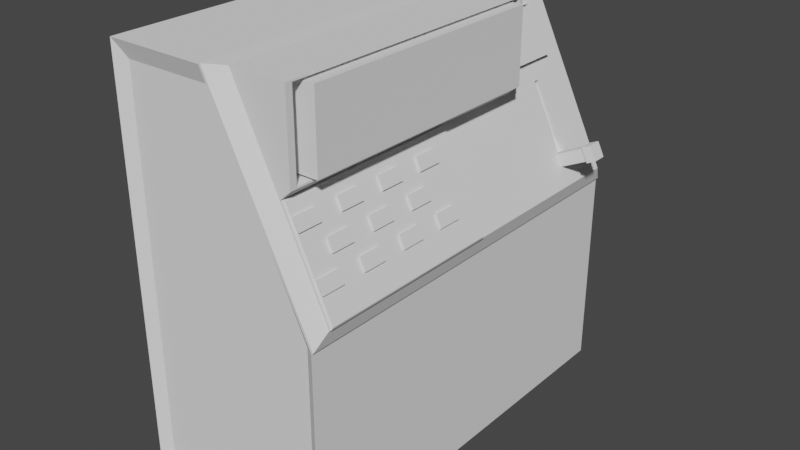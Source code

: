 # Source: Terminal.blend  (saved by Blender 2.90.8; exported with 4.5.12 LTS)
import bpy
from mathutils import Matrix  # noqa: F401  (used for matrix-valued properties, if any)

bpy.ops.wm.read_factory_settings(use_empty=True)
scene = bpy.context.scene
scene.name = 'Scene'

# ---- collections
col_collection = bpy.data.collections.new('Collection'); scene.collection.children.link(col_collection)

# ---- world
world_world = bpy.data.worlds.new('World'); scene.world = world_world
world_world.use_nodes = True; world_world.node_tree.nodes.clear()
_N = world_world.node_tree.nodes; _L = world_world.node_tree.links
n0 = _N.new('ShaderNodeOutputWorld'); n0.name = 'World Output'; n0.location = (300, 300)
n1 = _N.new('ShaderNodeBackground'); n1.name = 'Background'; n1.location = (10, 300)
n1.inputs[0].default_value = (0.05088, 0.05088, 0.05088, 1.0)
_L.new(n1.outputs[0], n0.inputs[0])
n0.is_active_output = True
world_world.color = (0.05088, 0.05088, 0.05088)
world_world.use_sun_shadow = False
world_world.sun_shadow_jitter_overblur = 0.0

# ---- meshes
me_cube_001 = bpy.data.meshes.new('Cube.001')
me_cube_001.from_pydata([(-0.497, -1.0, 0.0), (-0.497, -1.0, 2.0), (-0.497, 1.0, 0.0), (-0.497, 1.0, 2.0), (0.497, -1.0, 0.0), (0.497, -1.0, 1.0), (0.497, 1.0, 0.0), (0.497, 1.0, 1.0), (0.0, 1.0, 0.0), (0.0, 1.0, 2.0), (0.0, -1.0, 0.0), (0.0, -1.0, 2.0), (0.01005, 1.0, 2.005), (0.09062, 0.9399, 2.0), (0.5341, 0.9399, 1.086), (0.5071, 1.0, 1.005), (0.5341, -0.9399, 1.086), (0.5071, -1.0, 1.005), (0.09062, -0.9399, 2.0), (0.01005, -1.0, 2.005), (0.09062, 0.9399, 1.978), (0.5341, 0.9399, 1.086), (0.5341, -0.9399, 1.086), (0.09062, -0.9399, 1.978), (0.2015, 0.9399, 1.771), (0.3124, 0.9399, 1.543), (0.4233, 0.9399, 1.314), (0.5341, 0.4699, 1.086), (0.5341, -2.98e-08, 1.086), (0.5341, -0.4699, 1.086), (0.4233, -0.9399, 1.314), (0.3124, -0.9399, 1.543), (0.2015, -0.9399, 1.771), (0.09062, -0.4699, 2.0), (0.09062, 2.98e-08, 2.0), (0.09062, 0.4699, 2.0), (0.2015, 0.4699, 1.771), (0.3124, 0.4699, 1.543), (0.4233, 0.4699, 1.314), (0.3124, 0.0, 1.543), (0.4233, -1.49e-08, 1.314), (0.3124, -0.4699, 1.543), (0.4652, 0.7336, 1.228), (0.4922, 0.7336, 1.172), (0.4922, 0.6763, 1.172), (0.4652, 0.6763, 1.228), (0.5958, 0.7336, 1.291), (0.6227, 0.7336, 1.235), (0.6227, 0.6763, 1.235), (0.5958, 0.6763, 1.291), (0.5926, 0.7404, 1.298), (0.6259, 0.7404, 1.229), (0.6259, 0.6695, 1.229), (0.5926, 0.6695, 1.298), (0.6354, 0.7404, 1.318), (0.6687, 0.7404, 1.25), (0.6687, 0.6695, 1.25), (0.6354, 0.6695, 1.318), (0.09062, 0.6266, 2.0), (0.09062, 0.7832, 2.0), (0.1276, 0.9399, 1.924), (0.1645, 0.9399, 1.848), (0.2385, 0.9399, 1.695), (0.2754, 0.9399, 1.619), (0.3493, 0.9399, 1.467), (0.3863, 0.9399, 1.39), (0.1276, 0.4699, 1.924), (0.1645, 0.4699, 1.848), (0.2385, 0.4699, 1.695), (0.2754, 0.4699, 1.619), (0.3493, 0.4699, 1.467), (0.3863, 0.4699, 1.39), (0.2015, 0.5874, 1.771), (0.2015, 0.8225, 1.771), (0.3124, 0.6888, 1.543), (0.3124, 0.721, 1.543), (0.4233, 0.6888, 1.314), (0.4233, 0.721, 1.314), (0.3493, 0.721, 1.467), (0.3863, 0.721, 1.39), (0.3493, 0.6888, 1.467), (0.3863, 0.6888, 1.39), (0.2385, 0.8225, 1.695), (0.2754, 0.8225, 1.619), (0.2385, 0.5874, 1.695), (0.2754, 0.5874, 1.619), (0.1276, 0.7832, 1.924), (0.1645, 0.8225, 1.848), (0.1276, 0.6266, 1.924), (0.1645, 0.5874, 1.848), (0.4429, 0.6763, 1.217), (0.4429, 0.7336, 1.217), (0.29, 0.6888, 1.532), (0.29, 0.721, 1.532), (0.4009, 0.6888, 1.303), (0.4009, 0.721, 1.303), (0.364, 0.721, 1.38), (0.327, 0.721, 1.456), (0.364, 0.6888, 1.38), (0.327, 0.6888, 1.456), (0.1681, 0.5874, 1.755), (0.1681, 0.8225, 1.755), (0.2051, 0.8225, 1.679), (0.2421, 0.8225, 1.603), (0.2051, 0.5874, 1.679), (0.2421, 0.5874, 1.603), (0.1312, 0.8225, 1.831), (0.1312, 0.5874, 1.831), (0.1691, 0.5938, 1.753), (0.1691, 0.8161, 1.753), (0.2041, 0.8161, 1.681), (0.239, 0.8161, 1.609), (0.2041, 0.5938, 1.681), (0.239, 0.5938, 1.609), (0.1342, 0.8161, 1.825), (0.1342, 0.5938, 1.825), (0.2283, 0.5938, 1.782), (0.2283, 0.8161, 1.782), (0.2633, 0.8161, 1.71), (0.2982, 0.8161, 1.638), (0.2633, 0.5938, 1.71), (0.2982, 0.5938, 1.638), (0.1934, 0.8161, 1.854), (0.1934, 0.5938, 1.854), (0.4392, -0.4699, 1.322), (0.5427, -0.4699, 1.09), (0.5465, -0.4699, 1.101), (0.5465, -0.9317, 1.101), (0.5427, -0.9399, 1.09), (0.5427, -2.989e-08, 1.09), (0.5465, -0.008222, 1.101), (0.4392, -0.9317, 1.322), (0.4318, -0.9399, 1.318), (0.3319, -0.9317, 1.543), (0.3209, -0.9399, 1.547), (0.4318, -1.499e-08, 1.318), (0.4392, -0.008222, 1.322), (0.3319, -0.008222, 1.543), (0.3209, -9.251e-11, 1.547), (0.3209, -0.4699, 1.547), (0.3319, -0.4699, 1.543), (0.5465, -0.5854, 1.101), (0.5465, -0.7008, 1.101), (0.5465, -0.8162, 1.101), (0.5465, -0.1237, 1.101), (0.5465, -0.2391, 1.101), (0.5465, -0.3545, 1.101), (0.5197, -0.9317, 1.156), (0.4928, -0.9317, 1.211), (0.466, -0.9317, 1.267), (0.4124, -0.9317, 1.377), (0.3855, -0.9317, 1.432), (0.3587, -0.9317, 1.488), (0.466, -0.008222, 1.267), (0.4928, -0.008222, 1.211), (0.5197, -0.008222, 1.156), (0.3587, -0.008222, 1.488), (0.3855, -0.008222, 1.432), (0.4124, -0.008222, 1.377), (0.3319, -0.3545, 1.543), (0.3319, -0.2391, 1.543), (0.3319, -0.1237, 1.543), (0.3319, -0.8162, 1.543), (0.3319, -0.7008, 1.543), (0.3319, -0.5854, 1.543), (0.5197, -0.4699, 1.156), (0.4928, -0.4699, 1.211), (0.466, -0.4699, 1.267), (0.4392, -0.5854, 1.322), (0.4392, -0.7008, 1.322), (0.4392, -0.8162, 1.322), (0.4392, -0.1237, 1.322), (0.4392, -0.2391, 1.322), (0.4392, -0.3545, 1.322), (0.4124, -0.4699, 1.377), (0.3855, -0.4699, 1.432), (0.3587, -0.4699, 1.488), (0.466, -0.5854, 1.267), (0.4928, -0.5854, 1.211), (0.5197, -0.5854, 1.156), (0.466, -0.7008, 1.267), (0.4928, -0.7008, 1.211), (0.5197, -0.7008, 1.156), (0.466, -0.8162, 1.267), (0.4928, -0.8162, 1.211), (0.5197, -0.8162, 1.156), (0.3587, -0.5854, 1.488), (0.3855, -0.5854, 1.432), (0.4124, -0.5854, 1.377), (0.3587, -0.7008, 1.488), (0.3855, -0.7008, 1.432), (0.4124, -0.7008, 1.377), (0.3587, -0.8162, 1.488), (0.3855, -0.8162, 1.432), (0.4124, -0.8162, 1.377), (0.3587, -0.1237, 1.488), (0.3855, -0.1237, 1.432), (0.4124, -0.1237, 1.377), (0.3587, -0.2391, 1.488), (0.3855, -0.2391, 1.432), (0.4124, -0.2391, 1.377), (0.3587, -0.3545, 1.488), (0.3855, -0.3545, 1.432), (0.4124, -0.3545, 1.377), (0.466, -0.1237, 1.267), (0.4928, -0.1237, 1.211), (0.5197, -0.1237, 1.156), (0.466, -0.2391, 1.267), (0.4928, -0.2391, 1.211), (0.5197, -0.2391, 1.156), (0.466, -0.3545, 1.267), (0.4928, -0.3545, 1.211), (0.5197, -0.3545, 1.156), (0.5032, -0.9317, 1.216), (0.4764, -0.9317, 1.272), (0.3959, -0.9317, 1.438), (0.3691, -0.9317, 1.493), (0.5032, -0.4699, 1.216), (0.4764, -0.4699, 1.272), (0.4495, -0.4699, 1.327), (0.4495, -0.5854, 1.327), (0.4495, -0.7008, 1.327), (0.4495, -0.8162, 1.327), (0.4495, -0.2391, 1.327), (0.4495, -0.3545, 1.327), (0.4227, -0.4699, 1.382), (0.3959, -0.4699, 1.438), (0.3691, -0.4699, 1.493), (0.4764, -0.5854, 1.272), (0.5032, -0.5854, 1.216), (0.4764, -0.7008, 1.272), (0.5032, -0.7008, 1.216), (0.4764, -0.8162, 1.272), (0.5032, -0.8162, 1.216), (0.4227, -0.5854, 1.382), (0.3691, -0.5854, 1.493), (0.3959, -0.5854, 1.438), (0.4227, -0.7008, 1.382), (0.3691, -0.7008, 1.493), (0.3959, -0.7008, 1.438), (0.4227, -0.8162, 1.382), (0.3691, -0.8162, 1.493), (0.3959, -0.8162, 1.438), (0.3691, -0.1237, 1.493), (0.3959, -0.1237, 1.438), (0.4227, -0.2391, 1.382), (0.3691, -0.2391, 1.493), (0.3959, -0.2391, 1.438), (0.4227, -0.3545, 1.382), (0.3691, -0.3545, 1.493), (0.3959, -0.3545, 1.438), (0.4764, -0.1237, 1.272), (0.5032, -0.1237, 1.216), (0.4764, -0.2391, 1.272), (0.5032, -0.2391, 1.216), (0.4764, -0.3545, 1.272), (0.5032, -0.3545, 1.216), (0.3681, -0.9399, 1.822), (0.3681, -0.9399, 2.0), (0.3681, -0.9399, 1.594), (0.3681, -0.4699, 2.0), (0.3681, 2.98e-08, 2.0), (0.3681, 0.4699, 2.0), (0.3681, 0.4699, 1.899), (0.3681, 0.4699, 1.822), (0.3681, 0.4699, 1.67), (0.3681, 0.4699, 1.594), (0.1085, -0.9066, 1.993), (0.3681, 0.0, 1.594), (0.1085, -0.9066, 1.822), (0.3681, -0.4699, 1.594), (0.3681, 0.4699, 1.975), (0.3681, 0.4699, 1.746), (0.3681, -0.9066, 1.822), (0.3681, -0.9066, 1.993), (0.3681, -0.9066, 1.602), (0.3681, -0.4544, 1.993), (0.3681, -0.002217, 1.993), (0.3681, 0.45, 1.993), (0.3681, 0.45, 1.895), (0.3681, 0.45, 1.822), (0.3681, 0.45, 1.675), (0.3681, 0.45, 1.602), (0.1085, -0.8434, 1.979), (0.3681, -0.002217, 1.602), (0.1085, -0.8434, 1.821), (0.3681, -0.4544, 1.602), (0.3681, 0.45, 1.969), (0.3681, 0.45, 1.749), (0.1085, -0.9066, 1.602), (0.1085, -0.4544, 1.993), (0.1085, -0.002217, 1.993), (0.1085, 0.45, 1.993), (0.1085, 0.45, 1.895), (0.1085, 0.45, 1.822), (0.1085, 0.45, 1.675), (0.1085, 0.45, 1.602), (0.4103, -0.8434, 1.979), (0.1085, -0.002217, 1.602), (0.4103, -0.8434, 1.821), (0.1085, -0.4544, 1.602), (0.1085, 0.45, 1.969), (0.1085, 0.45, 1.749), (0.1085, -0.8434, 1.617), (0.1085, -0.4249, 1.979), (0.1085, -0.006435, 1.979), (0.1085, 0.412, 1.979), (0.1085, 0.412, 1.889), (0.1085, 0.412, 1.821), (0.1085, 0.412, 1.685), (0.1085, 0.412, 1.617), (0.1085, -0.006435, 1.617), (0.1085, -0.4249, 1.617), (0.1085, 0.412, 1.957), (0.1085, 0.412, 1.753), (0.4103, -0.8434, 1.617), (0.4103, -0.4249, 1.979), (0.4103, -0.006435, 1.979), (0.4103, 0.412, 1.979), (0.4103, 0.412, 1.889), (0.4103, 0.412, 1.821), (0.4103, 0.412, 1.685), (0.4103, 0.412, 1.617), (0.4103, -0.006435, 1.821), (0.4103, -0.006435, 1.617), (0.4103, -0.4249, 1.821), (0.4103, -0.4249, 1.617), (0.4103, 0.412, 1.957), (0.4103, 0.412, 1.753), (-0.4433, -0.9649, 0.06623), (-0.4433, -0.9649, 1.915), (-0.4433, 0.9649, 1.915), (-0.4433, 0.9649, 0.06623), (0.0, 0.9649, 0.06623), (0.0, 0.9649, 1.915), (0.4433, 0.9649, 0.9905), (0.4433, 0.9649, 0.06623), (0.4433, -0.9649, 0.9905), (0.4433, -0.9649, 0.06623), (0.0, -0.9649, 0.06623), (0.0, -0.9649, 1.915)], [(14, 21), (22, 16), (18, 23), (20, 13)], [(0, 1, 3, 2), (7, 6, 336, 335), (6, 7, 5, 4), (4, 5, 337, 338), (8, 6, 4, 10), (9, 3, 1, 11), (11, 5, 17, 19), (2, 8, 10, 0), (6, 8, 333, 336), (9, 7, 335, 334), (9, 11, 19, 12), (5, 7, 15, 17), (13, 60, 61, 24, 62, 63, 25, 64, 65, 26, 14, 15, 12), (14, 27, 28, 29, 16, 17, 15), (16, 30, 31, 32, 18, 19, 17), (12, 19, 18, 33, 34, 35, 58, 59, 13), (7, 9, 12, 15), (28, 40, 135, 129), (14, 26, 42, 43), (38, 40, 28, 27), (212, 165, 126, 146), (89, 67, 36, 72), (85, 69, 37, 74), (81, 71, 38, 76), (67, 66, 271, 263), (36, 67, 263, 264), (37, 39, 40, 38, 71, 70), (66, 35, 262, 271), (39, 37, 266, 268), (203, 174, 124, 173), (35, 34, 261, 262), (34, 33, 260, 261), (40, 39, 138, 135), (45, 44, 48, 49), (27, 14, 43, 44), (38, 27, 44, 45), (26, 77, 42), (49, 48, 52, 53), (43, 42, 46, 47), (42, 45, 49, 46), (44, 43, 47, 48), (50, 53, 57, 54), (47, 46, 50, 51), (46, 49, 53, 50), (48, 47, 51, 52), (54, 57, 56, 55), (52, 51, 55, 56), (53, 52, 56, 57), (51, 50, 54, 55), (65, 79, 77, 26), (75, 74, 92, 93), (25, 75, 78, 64), (64, 78, 79, 65), (77, 79, 96, 95), (81, 76, 94, 98), (74, 37, 70, 80), (80, 70, 71, 81), (63, 83, 75, 25), (83, 85, 74, 75), (24, 73, 82, 62), (62, 82, 83, 63), (73, 87, 106, 101), (84, 85, 105, 104), (72, 36, 68, 84), (84, 68, 69, 85), (61, 87, 73, 24), (85, 83, 103, 105), (13, 59, 86, 60), (60, 86, 87, 61), (59, 58, 88, 86), (86, 88, 89, 87), (58, 35, 66, 88), (88, 66, 67, 89), (96, 98, 94, 95), (42, 77, 95, 91), (45, 76, 38), (93, 92, 99, 97), (97, 99, 98, 96), (91, 95, 94, 90), (74, 80, 99, 92), (78, 75, 93, 97), (80, 81, 98, 99), (76, 45, 90, 94), (79, 78, 97, 96), (45, 42, 91, 90), (100, 104, 112, 108), (101, 106, 114, 109), (106, 107, 115, 114), (82, 73, 101, 102), (87, 89, 107, 106), (89, 72, 100, 107), (72, 84, 104, 100), (83, 82, 102, 103), (114, 115, 123, 122), (111, 110, 118, 119), (112, 113, 121, 120), (102, 101, 109, 110), (107, 100, 108, 115), (105, 103, 111, 113), (104, 105, 113, 112), (103, 102, 110, 111), (117, 116, 120, 118), (118, 120, 121, 119), (122, 123, 116, 117), (109, 114, 122, 117), (108, 112, 120, 116), (110, 109, 117, 118), (115, 108, 116, 123), (113, 111, 119, 121), (29, 28, 129, 125), (30, 16, 128, 132), (39, 41, 139, 138), (41, 31, 134, 139), (194, 150, 131, 170), (31, 30, 132, 134), (16, 29, 125, 128), (126, 141, 142, 143, 127, 128, 125), (130, 144, 145, 146, 126, 125, 129), (127, 147, 148, 149, 131, 132, 128), (131, 150, 151, 152, 133, 134, 132), (136, 153, 154, 155, 130, 129, 135), (137, 156, 157, 158, 136, 135, 138), (140, 159, 160, 161, 137, 138, 139), (133, 162, 163, 164, 140, 139, 134), (185, 147, 127, 143), (165, 179, 141, 126), (179, 182, 142, 141), (182, 185, 143, 142), (124, 168, 177, 167), (167, 177, 178, 166), (166, 178, 179, 165), (168, 169, 180, 177), (176, 175, 226, 227), (178, 181, 182, 179), (169, 170, 183, 180), (180, 183, 184, 181), (181, 184, 185, 182), (170, 131, 149, 183), (149, 148, 213, 214), (184, 148, 147, 185), (186, 189, 238, 235), (188, 191, 169, 168), (172, 200, 245, 223), (140, 164, 186, 176), (176, 186, 187, 175), (175, 187, 188, 174), (164, 163, 189, 186), (174, 188, 234, 225), (187, 190, 191, 188), (163, 162, 192, 189), (189, 192, 193, 190), (190, 193, 194, 191), (162, 133, 152, 192), (207, 208, 254, 253), (193, 151, 150, 194), (158, 197, 171, 136), (197, 200, 172, 171), (188, 168, 220, 234), (137, 161, 195, 156), (156, 195, 196, 157), (157, 196, 197, 158), (161, 160, 198, 195), (124, 174, 225, 219), (196, 199, 200, 197), (160, 159, 201, 198), (198, 201, 202, 199), (199, 202, 203, 200), (159, 140, 176, 201), (199, 196, 244, 247), (202, 175, 174, 203), (155, 206, 144, 130), (206, 209, 145, 144), (209, 212, 146, 145), (136, 171, 204, 153), (153, 204, 205, 154), (154, 205, 206, 155), (171, 172, 207, 204), (184, 183, 232, 233), (205, 208, 209, 206), (172, 173, 210, 207), (207, 210, 211, 208), (208, 211, 212, 209), (173, 124, 167, 210), (196, 195, 243, 244), (211, 166, 165, 212), (228, 230, 231, 229), (232, 214, 213, 233), (225, 234, 220, 219), (237, 240, 222, 221), (235, 238, 239, 236), (241, 216, 215, 242), (245, 248, 224, 223), (243, 246, 247, 244), (249, 227, 226, 250), (251, 253, 254, 252), (255, 218, 217, 256), (210, 167, 218, 255), (187, 186, 235, 236), (190, 187, 236, 239), (166, 211, 256, 217), (198, 199, 247, 246), (200, 203, 248, 245), (169, 191, 237, 221), (211, 210, 255, 256), (177, 180, 230, 228), (152, 151, 215, 216), (201, 176, 227, 249), (178, 177, 228, 229), (203, 173, 224, 248), (181, 178, 229, 231), (175, 202, 250, 226), (189, 190, 239, 238), (167, 166, 217, 218), (191, 194, 240, 237), (202, 201, 249, 250), (168, 124, 219, 220), (192, 152, 216, 241), (194, 170, 222, 240), (151, 193, 242, 215), (180, 181, 231, 230), (170, 169, 221, 222), (204, 207, 253, 251), (205, 204, 251, 252), (193, 192, 241, 242), (208, 205, 252, 254), (183, 149, 214, 232), (148, 184, 233, 213), (195, 198, 246, 243), (173, 172, 223, 224), (272, 264, 280, 288), (262, 261, 277, 278), (263, 271, 287, 279), (261, 260, 276, 277), (271, 262, 278, 287), (260, 258, 274, 276), (37, 69, 265, 266), (41, 39, 268, 270), (68, 36, 264, 272), (32, 31, 259, 257), (69, 68, 272, 265), (31, 41, 270, 259), (33, 18, 258, 260), (18, 32, 257, 258), (282, 281, 295, 296), (281, 288, 302, 295), (280, 279, 293, 294), (284, 282, 296, 298), (288, 280, 294, 302), (278, 277, 291, 292), (268, 266, 282, 284), (264, 263, 279, 280), (265, 272, 288, 281), (266, 265, 281, 282), (270, 268, 284, 286), (258, 257, 273, 274), (257, 259, 275, 273), (259, 270, 286, 275), (289, 300, 312, 303), (269, 289, 303, 285), (267, 269, 285, 283), (300, 298, 311, 312), (296, 295, 309, 310), (295, 302, 314, 309), (286, 284, 298, 300), (274, 273, 269, 267), (273, 275, 289, 269), (275, 286, 300, 289), (276, 274, 267, 290), (287, 278, 292, 301), (277, 276, 290, 291), (279, 287, 301, 293), (305, 304, 316, 317), (313, 306, 318, 327), (304, 283, 297, 316), (303, 312, 326, 315), (285, 303, 315, 299), (283, 285, 299, 297), (290, 267, 283, 304), (301, 292, 306, 313), (291, 290, 304, 305), (293, 301, 313, 307), (292, 291, 305, 306), (302, 294, 308, 314), (298, 296, 310, 311), (294, 293, 307, 308), (318, 317, 323, 320, 319, 327), (320, 323, 324, 322, 321, 328), (317, 316, 325, 323), (323, 325, 326, 324), (316, 297, 299, 325), (325, 299, 315, 326), (307, 313, 327, 319), (306, 305, 317, 318), (314, 308, 320, 328), (311, 310, 322, 324), (308, 307, 319, 320), (309, 314, 328, 321), (310, 309, 321, 322), (312, 311, 324, 326), (333, 334, 335, 336), (339, 340, 330, 329), (338, 337, 340, 339), (332, 331, 334, 333), (3, 9, 334, 331), (2, 3, 331, 332), (10, 4, 338, 339), (0, 10, 339, 329), (8, 2, 332, 333), (11, 1, 330, 340), (1, 0, 329, 330), (5, 11, 340, 337)])
_uv = me_cube_001.uv_layers.new(name='UVMap')
_uv.uv.foreach_set('vector', [0.375, 0.0, 0.625, 0.0, 0.625, 0.25, 0.375, 0.25, 0.625, 0.5, 0.375, 0.5, 0.375, 0.5, 0.625, 0.5, 0.375, 0.5, 0.625, 0.5, 0.625, 0.75, 0.375, 0.75, 0.375, 0.75, 0.625, 0.75, 0.625, 0.75, 0.375, 0.75, 0.25, 0.5, 0.375, 0.5, 0.375, 0.75, 0.25, 0.75, 0.75, 0.5, 0.875, 0.5, 0.875, 0.75, 0.75, 0.75, 0.625, 0.875, 0.625, 0.75, 0.625, 0.75, 0.625, 0.875, 0.125, 0.5, 0.25, 0.5, 0.25, 0.75, 0.125, 0.75, 0.375, 0.5, 0.25, 0.5, 0.25, 0.5, 0.375, 0.5, 0.625, 0.375, 0.625, 0.5, 0.625, 0.5, 0.625, 0.375, 0.75, 0.5, 0.75, 0.75, 0.75, 0.75, 0.75, 0.5, 0.625, 0.75, 0.625, 0.5, 0.625, 0.5, 0.625, 0.75, 0.7433, 0.5075, 0.734, 0.5075, 0.7247, 0.5075, 0.7154, 0.5075, 0.7061, 0.5075, 0.6968, 0.5075, 0.6875, 0.5075, 0.6782, 0.5075, 0.6689, 0.5075, 0.6596, 0.5075, 0.6317, 0.5075, 0.625, 0.5, 0.75, 0.5, 0.6317, 0.5075, 0.6317, 0.5663, 0.6317, 0.625, 0.6317, 0.6837, 0.6317, 0.7425, 0.625, 0.75, 0.625, 0.5, 0.6317, 0.7425, 0.6596, 0.7425, 0.6875, 0.7425, 0.7154, 0.7425, 0.7433, 0.7425, 0.75, 0.75, 0.625, 0.75, 0.75, 0.5, 0.75, 0.75, 0.7433, 0.7425, 0.7433, 0.6837, 0.7433, 0.625, 0.7433, 0.5663, 0.7433, 0.5467, 0.7433, 0.5271, 0.7433, 0.5075, 0.625, 0.5, 0.625, 0.375, 0.625, 0.375, 0.625, 0.5, 0.6317, 0.625, 0.6596, 0.625, 0.6596, 0.625, 0.6317, 0.625, 0.6317, 0.5075, 0.6596, 0.5075, 0.6596, 0.5075, 0.6317, 0.5075, 0.6596, 0.5663, 0.6596, 0.625, 0.6317, 0.625, 0.6317, 0.5663, 0.6394, 0.6693, 0.6394, 0.6837, 0.6326, 0.6837, 0.6326, 0.6693, 0.7247, 0.5467, 0.7247, 0.5663, 0.7154, 0.5663, 0.7154, 0.5467, 0.6968, 0.5467, 0.6968, 0.5663, 0.6875, 0.5663, 0.6875, 0.5467, 0.6689, 0.5467, 0.6689, 0.5663, 0.6596, 0.5663, 0.6596, 0.5467, 0.7247, 0.5663, 0.734, 0.5663, 0.734, 0.5663, 0.7247, 0.5663, 0.7154, 0.5663, 0.7247, 0.5663, 0.7247, 0.5663, 0.7154, 0.5663, 0.6875, 0.5663, 0.6875, 0.625, 0.6596, 0.625, 0.6596, 0.5663, 0.6689, 0.5663, 0.6782, 0.5663, 0.734, 0.5663, 0.7433, 0.5663, 0.7433, 0.5663, 0.734, 0.5663, 0.6875, 0.625, 0.6875, 0.5663, 0.6875, 0.5663, 0.6875, 0.625, 0.6664, 0.6693, 0.6664, 0.6837, 0.6596, 0.6837, 0.6596, 0.6693, 0.7433, 0.5663, 0.7433, 0.625, 0.7433, 0.625, 0.7433, 0.5663, 0.7433, 0.625, 0.7433, 0.6837, 0.7433, 0.6837, 0.7433, 0.625, 0.6596, 0.625, 0.6875, 0.625, 0.6875, 0.625, 0.6596, 0.625, 0.6596, 0.5663, 0.6317, 0.5663, 0.6317, 0.5663, 0.6596, 0.5663, 0.6317, 0.5663, 0.6317, 0.5075, 0.6317, 0.5075, 0.6317, 0.5663, 0.6596, 0.5663, 0.6317, 0.5663, 0.6317, 0.5663, 0.6596, 0.5663, 0.6596, 0.5075, 0.6596, 0.5271, 0.6596, 0.5075, 0.6596, 0.5663, 0.6317, 0.5663, 0.6317, 0.5663, 0.6596, 0.5663, 0.6317, 0.5075, 0.6596, 0.5075, 0.6596, 0.5075, 0.6317, 0.5075, 0.6596, 0.5075, 0.6596, 0.5663, 0.6596, 0.5663, 0.6596, 0.5075, 0.6317, 0.5663, 0.6317, 0.5075, 0.6317, 0.5075, 0.6317, 0.5663, 0.6596, 0.5075, 0.6596, 0.5663, 0.6596, 0.5663, 0.6596, 0.5075, 0.6317, 0.5075, 0.6596, 0.5075, 0.6596, 0.5075, 0.6317, 0.5075, 0.6596, 0.5075, 0.6596, 0.5663, 0.6596, 0.5663, 0.6596, 0.5075, 0.6317, 0.5663, 0.6317, 0.5075, 0.6317, 0.5075, 0.6317, 0.5663, 0.6596, 0.5075, 0.6596, 0.5663, 0.6317, 0.5663, 0.6317, 0.5075, 0.6317, 0.5663, 0.6317, 0.5075, 0.6317, 0.5075, 0.6317, 0.5663, 0.6596, 0.5663, 0.6317, 0.5663, 0.6317, 0.5663, 0.6596, 0.5663, 0.6317, 0.5075, 0.6596, 0.5075, 0.6596, 0.5075, 0.6317, 0.5075, 0.6689, 0.5075, 0.6689, 0.5271, 0.6596, 0.5271, 0.6596, 0.5075, 0.6875, 0.5271, 0.6875, 0.5467, 0.6875, 0.5467, 0.6875, 0.5271, 0.6875, 0.5075, 0.6875, 0.5271, 0.6782, 0.5271, 0.6782, 0.5075, 0.6782, 0.5075, 0.6782, 0.5271, 0.6689, 0.5271, 0.6689, 0.5075, 0.6596, 0.5271, 0.6689, 0.5271, 0.6689, 0.5271, 0.6596, 0.5271, 0.6689, 0.5467, 0.6596, 0.5467, 0.6596, 0.5467, 0.6689, 0.5467, 0.6875, 0.5467, 0.6875, 0.5663, 0.6782, 0.5663, 0.6782, 0.5467, 0.6782, 0.5467, 0.6782, 0.5663, 0.6689, 0.5663, 0.6689, 0.5467, 0.6968, 0.5075, 0.6968, 0.5271, 0.6875, 0.5271, 0.6875, 0.5075, 0.6968, 0.5271, 0.6968, 0.5467, 0.6875, 0.5467, 0.6875, 0.5271, 0.7154, 0.5075, 0.7154, 0.5271, 0.7061, 0.5271, 0.7061, 0.5075, 0.7061, 0.5075, 0.7061, 0.5271, 0.6968, 0.5271, 0.6968, 0.5075, 0.7154, 0.5271, 0.7247, 0.5271, 0.7247, 0.5271, 0.7154, 0.5271, 0.7061, 0.5467, 0.6968, 0.5467, 0.6968, 0.5467, 0.7061, 0.5467, 0.7154, 0.5467, 0.7154, 0.5663, 0.7061, 0.5663, 0.7061, 0.5467, 0.7061, 0.5467, 0.7061, 0.5663, 0.6968, 0.5663, 0.6968, 0.5467, 0.7247, 0.5075, 0.7247, 0.5271, 0.7154, 0.5271, 0.7154, 0.5075, 0.6968, 0.5467, 0.6968, 0.5271, 0.6968, 0.5271, 0.6968, 0.5467, 0.7433, 0.5075, 0.7433, 0.5271, 0.734, 0.5271, 0.734, 0.5075, 0.734, 0.5075, 0.734, 0.5271, 0.7247, 0.5271, 0.7247, 0.5075, 0.7433, 0.5271, 0.7433, 0.5467, 0.734, 0.5467, 0.734, 0.5271, 0.734, 0.5271, 0.734, 0.5467, 0.7247, 0.5467, 0.7247, 0.5271, 0.7433, 0.5467, 0.7433, 0.5663, 0.734, 0.5663, 0.734, 0.5467, 0.734, 0.5467, 0.734, 0.5663, 0.7247, 0.5663, 0.7247, 0.5467, 0.6689, 0.5271, 0.6689, 0.5467, 0.6596, 0.5467, 0.6596, 0.5271, 0.6596, 0.5075, 0.6596, 0.5271, 0.6596, 0.5271, 0.6596, 0.5075, 0.6596, 0.5663, 0.6596, 0.5467, 0.6596, 0.5663, 0.6875, 0.5271, 0.6875, 0.5467, 0.6782, 0.5467, 0.6782, 0.5271, 0.6782, 0.5271, 0.6782, 0.5467, 0.6689, 0.5467, 0.6689, 0.5271, 0.6596, 0.5075, 0.6596, 0.5271, 0.6596, 0.5467, 0.6596, 0.5663, 0.6875, 0.5467, 0.6782, 0.5467, 0.6782, 0.5467, 0.6875, 0.5467, 0.6782, 0.5271, 0.6875, 0.5271, 0.6875, 0.5271, 0.6782, 0.5271, 0.6782, 0.5467, 0.6689, 0.5467, 0.6689, 0.5467, 0.6782, 0.5467, 0.6596, 0.5467, 0.6596, 0.5663, 0.6596, 0.5663, 0.6596, 0.5467, 0.6689, 0.5271, 0.6782, 0.5271, 0.6782, 0.5271, 0.6689, 0.5271, 0.6596, 0.5663, 0.6596, 0.5075, 0.6596, 0.5075, 0.6596, 0.5663, 0.7154, 0.5467, 0.7061, 0.5467, 0.7061, 0.5467, 0.7154, 0.5467, 0.7154, 0.5271, 0.7247, 0.5271, 0.7247, 0.5271, 0.7154, 0.5271, 0.7247, 0.5271, 0.7247, 0.5467, 0.7247, 0.5467, 0.7247, 0.5271, 0.7061, 0.5271, 0.7154, 0.5271, 0.7154, 0.5271, 0.7061, 0.5271, 0.7247, 0.5271, 0.7247, 0.5467, 0.7247, 0.5467, 0.7247, 0.5271, 0.7247, 0.5467, 0.7154, 0.5467, 0.7154, 0.5467, 0.7247, 0.5467, 0.7154, 0.5467, 0.7061, 0.5467, 0.7061, 0.5467, 0.7154, 0.5467, 0.6968, 0.5271, 0.7061, 0.5271, 0.7061, 0.5271, 0.6968, 0.5271, 0.7247, 0.5271, 0.7247, 0.5467, 0.7247, 0.5467, 0.7247, 0.5271, 0.6968, 0.5271, 0.7061, 0.5271, 0.7061, 0.5271, 0.6968, 0.5271, 0.7061, 0.5467, 0.6968, 0.5467, 0.6968, 0.5467, 0.7061, 0.5467, 0.7061, 0.5271, 0.7154, 0.5271, 0.7154, 0.5271, 0.7061, 0.5271, 0.7247, 0.5467, 0.7154, 0.5467, 0.7154, 0.5467, 0.7247, 0.5467, 0.6968, 0.5467, 0.6968, 0.5271, 0.6968, 0.5271, 0.6968, 0.5467, 0.7061, 0.5467, 0.6968, 0.5467, 0.6968, 0.5467, 0.7061, 0.5467, 0.6968, 0.5271, 0.7061, 0.5271, 0.7061, 0.5271, 0.6968, 0.5271, 0.7154, 0.5271, 0.7154, 0.5467, 0.7061, 0.5467, 0.7061, 0.5271, 0.7061, 0.5271, 0.7061, 0.5467, 0.6968, 0.5467, 0.6968, 0.5271, 0.7247, 0.5271, 0.7247, 0.5467, 0.7154, 0.5467, 0.7154, 0.5271, 0.7154, 0.5271, 0.7247, 0.5271, 0.7247, 0.5271, 0.7154, 0.5271, 0.7154, 0.5467, 0.7061, 0.5467, 0.7061, 0.5467, 0.7154, 0.5467, 0.7061, 0.5271, 0.7154, 0.5271, 0.7154, 0.5271, 0.7061, 0.5271, 0.7247, 0.5467, 0.7154, 0.5467, 0.7154, 0.5467, 0.7247, 0.5467, 0.6968, 0.5467, 0.6968, 0.5271, 0.6968, 0.5271, 0.6968, 0.5467, 0.6317, 0.6837, 0.6317, 0.625, 0.6317, 0.625, 0.6317, 0.6837, 0.6596, 0.7425, 0.6317, 0.7425, 0.6317, 0.7425, 0.6596, 0.7425, 0.6875, 0.625, 0.6875, 0.6837, 0.6875, 0.6837, 0.6875, 0.625, 0.6875, 0.6837, 0.6875, 0.7425, 0.6875, 0.7425, 0.6875, 0.6837, 0.6664, 0.727, 0.6664, 0.7415, 0.6596, 0.7415, 0.6596, 0.727, 0.6875, 0.7425, 0.6596, 0.7425, 0.6596, 0.7425, 0.6875, 0.7425, 0.6317, 0.7425, 0.6317, 0.6837, 0.6317, 0.6837, 0.6317, 0.7425, 0.6326, 0.6837, 0.6326, 0.6982, 0.6326, 0.7126, 0.6326, 0.727, 0.6326, 0.7415, 0.6317, 0.7425, 0.6317, 0.6837, 0.6326, 0.626, 0.6326, 0.6405, 0.6326, 0.6549, 0.6326, 0.6693, 0.6326, 0.6837, 0.6317, 0.6837, 0.6317, 0.625, 0.6326, 0.7415, 0.6394, 0.7415, 0.6461, 0.7415, 0.6529, 0.7415, 0.6596, 0.7415, 0.6596, 0.7425, 0.6317, 0.7425, 0.6596, 0.7415, 0.6664, 0.7415, 0.6731, 0.7415, 0.6799, 0.7415, 0.6866, 0.7415, 0.6875, 0.7425, 0.6596, 0.7425, 0.6596, 0.626, 0.6529, 0.626, 0.6461, 0.626, 0.6394, 0.626, 0.6326, 0.626, 0.6317, 0.625, 0.6596, 0.625, 0.6866, 0.626, 0.6799, 0.626, 0.6731, 0.626, 0.6664, 0.626, 0.6596, 0.626, 0.6596, 0.625, 0.6875, 0.625, 0.6866, 0.6837, 0.6866, 0.6693, 0.6866, 0.6549, 0.6866, 0.6405, 0.6866, 0.626, 0.6875, 0.625, 0.6875, 0.6837, 0.6866, 0.7415, 0.6866, 0.727, 0.6866, 0.7126, 0.6866, 0.6982, 0.6866, 0.6837, 0.6875, 0.6837, 0.6875, 0.7425, 0.6394, 0.727, 0.6394, 0.7415, 0.6326, 0.7415, 0.6326, 0.727, 0.6394, 0.6837, 0.6394, 0.6982, 0.6326, 0.6982, 0.6326, 0.6837, 0.6394, 0.6982, 0.6394, 0.7126, 0.6326, 0.7126, 0.6326, 0.6982, 0.6394, 0.7126, 0.6394, 0.727, 0.6326, 0.727, 0.6326, 0.7126, 0.6596, 0.6837, 0.6596, 0.6982, 0.6529, 0.6982, 0.6529, 0.6837, 0.6529, 0.6837, 0.6529, 0.6982, 0.6461, 0.6982, 0.6461, 0.6837, 0.6461, 0.6837, 0.6461, 0.6982, 0.6394, 0.6982, 0.6394, 0.6837, 0.6596, 0.6982, 0.6596, 0.7126, 0.6529, 0.7126, 0.6529, 0.6982, 0.6799, 0.6837, 0.6731, 0.6837, 0.6731, 0.6837, 0.6799, 0.6837, 0.6461, 0.6982, 0.6461, 0.7126, 0.6394, 0.7126, 0.6394, 0.6982, 0.6596, 0.7126, 0.6596, 0.727, 0.6529, 0.727, 0.6529, 0.7126, 0.6529, 0.7126, 0.6529, 0.727, 0.6461, 0.727, 0.6461, 0.7126, 0.6461, 0.7126, 0.6461, 0.727, 0.6394, 0.727, 0.6394, 0.7126, 0.6596, 0.727, 0.6596, 0.7415, 0.6529, 0.7415, 0.6529, 0.727, 0.6529, 0.7415, 0.6461, 0.7415, 0.6461, 0.7415, 0.6529, 0.7415, 0.6461, 0.727, 0.6461, 0.7415, 0.6394, 0.7415, 0.6394, 0.727, 0.6799, 0.6982, 0.6799, 0.7126, 0.6799, 0.7126, 0.6799, 0.6982, 0.6664, 0.6982, 0.6664, 0.7126, 0.6596, 0.7126, 0.6596, 0.6982, 0.6596, 0.6549, 0.6664, 0.6549, 0.6664, 0.6549, 0.6596, 0.6549, 0.6866, 0.6837, 0.6866, 0.6982, 0.6799, 0.6982, 0.6799, 0.6837, 0.6799, 0.6837, 0.6799, 0.6982, 0.6731, 0.6982, 0.6731, 0.6837, 0.6731, 0.6837, 0.6731, 0.6982, 0.6664, 0.6982, 0.6664, 0.6837, 0.6866, 0.6982, 0.6866, 0.7126, 0.6799, 0.7126, 0.6799, 0.6982, 0.6664, 0.6837, 0.6664, 0.6982, 0.6664, 0.6982, 0.6664, 0.6837, 0.6731, 0.6982, 0.6731, 0.7126, 0.6664, 0.7126, 0.6664, 0.6982, 0.6866, 0.7126, 0.6866, 0.727, 0.6799, 0.727, 0.6799, 0.7126, 0.6799, 0.7126, 0.6799, 0.727, 0.6731, 0.727, 0.6731, 0.7126, 0.6731, 0.7126, 0.6731, 0.727, 0.6664, 0.727, 0.6664, 0.7126, 0.6866, 0.727, 0.6866, 0.7415, 0.6799, 0.7415, 0.6799, 0.727, 0.6529, 0.6549, 0.6461, 0.6549, 0.6461, 0.6549, 0.6529, 0.6549, 0.6731, 0.727, 0.6731, 0.7415, 0.6664, 0.7415, 0.6664, 0.727, 0.6664, 0.626, 0.6664, 0.6405, 0.6596, 0.6405, 0.6596, 0.626, 0.6664, 0.6405, 0.6664, 0.6549, 0.6596, 0.6549, 0.6596, 0.6405, 0.6664, 0.6982, 0.6596, 0.6982, 0.6596, 0.6982, 0.6664, 0.6982, 0.6866, 0.626, 0.6866, 0.6405, 0.6799, 0.6405, 0.6799, 0.626, 0.6799, 0.626, 0.6799, 0.6405, 0.6731, 0.6405, 0.6731, 0.626, 0.6731, 0.626, 0.6731, 0.6405, 0.6664, 0.6405, 0.6664, 0.626, 0.6866, 0.6405, 0.6866, 0.6549, 0.6799, 0.6549, 0.6799, 0.6405, 0.6596, 0.6837, 0.6664, 0.6837, 0.6664, 0.6837, 0.6596, 0.6837, 0.6731, 0.6405, 0.6731, 0.6549, 0.6664, 0.6549, 0.6664, 0.6405, 0.6866, 0.6549, 0.6866, 0.6693, 0.6799, 0.6693, 0.6799, 0.6549, 0.6799, 0.6549, 0.6799, 0.6693, 0.6731, 0.6693, 0.6731, 0.6549, 0.6731, 0.6549, 0.6731, 0.6693, 0.6664, 0.6693, 0.6664, 0.6549, 0.6866, 0.6693, 0.6866, 0.6837, 0.6799, 0.6837, 0.6799, 0.6693, 0.6731, 0.6549, 0.6731, 0.6405, 0.6731, 0.6405, 0.6731, 0.6549, 0.6731, 0.6693, 0.6731, 0.6837, 0.6664, 0.6837, 0.6664, 0.6693, 0.6394, 0.626, 0.6394, 0.6405, 0.6326, 0.6405, 0.6326, 0.626, 0.6394, 0.6405, 0.6394, 0.6549, 0.6326, 0.6549, 0.6326, 0.6405, 0.6394, 0.6549, 0.6394, 0.6693, 0.6326, 0.6693, 0.6326, 0.6549, 0.6596, 0.626, 0.6596, 0.6405, 0.6529, 0.6405, 0.6529, 0.626, 0.6529, 0.626, 0.6529, 0.6405, 0.6461, 0.6405, 0.6461, 0.626, 0.6461, 0.626, 0.6461, 0.6405, 0.6394, 0.6405, 0.6394, 0.626, 0.6596, 0.6405, 0.6596, 0.6549, 0.6529, 0.6549, 0.6529, 0.6405, 0.6461, 0.727, 0.6529, 0.727, 0.6529, 0.727, 0.6461, 0.727, 0.6461, 0.6405, 0.6461, 0.6549, 0.6394, 0.6549, 0.6394, 0.6405, 0.6596, 0.6549, 0.6596, 0.6693, 0.6529, 0.6693, 0.6529, 0.6549, 0.6529, 0.6549, 0.6529, 0.6693, 0.6461, 0.6693, 0.6461, 0.6549, 0.6461, 0.6549, 0.6461, 0.6693, 0.6394, 0.6693, 0.6394, 0.6549, 0.6596, 0.6693, 0.6596, 0.6837, 0.6529, 0.6837, 0.6529, 0.6693, 0.6731, 0.6405, 0.6799, 0.6405, 0.6799, 0.6405, 0.6731, 0.6405, 0.6461, 0.6693, 0.6461, 0.6837, 0.6394, 0.6837, 0.6394, 0.6693, 0.6529, 0.6982, 0.6529, 0.7126, 0.6461, 0.7126, 0.6461, 0.6982, 0.6529, 0.727, 0.6529, 0.7415, 0.6461, 0.7415, 0.6461, 0.727, 0.6664, 0.6837, 0.6664, 0.6982, 0.6596, 0.6982, 0.6596, 0.6837, 0.6664, 0.7126, 0.6664, 0.727, 0.6596, 0.727, 0.6596, 0.7126, 0.6799, 0.6982, 0.6799, 0.7126, 0.6731, 0.7126, 0.6731, 0.6982, 0.6799, 0.727, 0.6799, 0.7415, 0.6731, 0.7415, 0.6731, 0.727, 0.6664, 0.6549, 0.6664, 0.6693, 0.6596, 0.6693, 0.6596, 0.6549, 0.6799, 0.6405, 0.6799, 0.6549, 0.6731, 0.6549, 0.6731, 0.6405, 0.6799, 0.6693, 0.6799, 0.6837, 0.6731, 0.6837, 0.6731, 0.6693, 0.6529, 0.6405, 0.6529, 0.6549, 0.6461, 0.6549, 0.6461, 0.6405, 0.6529, 0.6693, 0.6529, 0.6837, 0.6461, 0.6837, 0.6461, 0.6693, 0.6529, 0.6693, 0.6529, 0.6837, 0.6529, 0.6837, 0.6529, 0.6693, 0.6731, 0.6982, 0.6799, 0.6982, 0.6799, 0.6982, 0.6731, 0.6982, 0.6731, 0.7126, 0.6731, 0.6982, 0.6731, 0.6982, 0.6731, 0.7126, 0.6461, 0.6837, 0.6461, 0.6693, 0.6461, 0.6693, 0.6461, 0.6837, 0.6799, 0.6549, 0.6731, 0.6549, 0.6731, 0.6549, 0.6799, 0.6549, 0.6664, 0.6549, 0.6664, 0.6693, 0.6664, 0.6693, 0.6664, 0.6549, 0.6596, 0.7126, 0.6664, 0.7126, 0.6664, 0.7126, 0.6596, 0.7126, 0.6461, 0.6693, 0.6529, 0.6693, 0.6529, 0.6693, 0.6461, 0.6693, 0.6529, 0.6982, 0.6529, 0.7126, 0.6529, 0.7126, 0.6529, 0.6982, 0.6799, 0.7415, 0.6731, 0.7415, 0.6731, 0.7415, 0.6799, 0.7415, 0.6799, 0.6693, 0.6799, 0.6837, 0.6799, 0.6837, 0.6799, 0.6693, 0.6461, 0.6982, 0.6529, 0.6982, 0.6529, 0.6982, 0.6461, 0.6982, 0.6664, 0.6693, 0.6596, 0.6693, 0.6596, 0.6693, 0.6664, 0.6693, 0.6461, 0.7126, 0.6461, 0.6982, 0.6461, 0.6982, 0.6461, 0.7126, 0.6731, 0.6837, 0.6731, 0.6693, 0.6731, 0.6693, 0.6731, 0.6837, 0.6799, 0.7126, 0.6731, 0.7126, 0.6731, 0.7126, 0.6799, 0.7126, 0.6529, 0.6837, 0.6461, 0.6837, 0.6461, 0.6837, 0.6529, 0.6837, 0.6664, 0.7126, 0.6664, 0.727, 0.6664, 0.727, 0.6664, 0.7126, 0.6731, 0.6693, 0.6799, 0.6693, 0.6799, 0.6693, 0.6731, 0.6693, 0.6596, 0.6982, 0.6596, 0.6837, 0.6596, 0.6837, 0.6596, 0.6982, 0.6799, 0.727, 0.6799, 0.7415, 0.6799, 0.7415, 0.6799, 0.727, 0.6664, 0.727, 0.6596, 0.727, 0.6596, 0.727, 0.6664, 0.727, 0.6731, 0.7415, 0.6731, 0.727, 0.6731, 0.727, 0.6731, 0.7415, 0.6529, 0.7126, 0.6461, 0.7126, 0.6461, 0.7126, 0.6529, 0.7126, 0.6596, 0.727, 0.6596, 0.7126, 0.6596, 0.7126, 0.6596, 0.727, 0.6529, 0.6405, 0.6529, 0.6549, 0.6529, 0.6549, 0.6529, 0.6405, 0.6461, 0.6405, 0.6529, 0.6405, 0.6529, 0.6405, 0.6461, 0.6405, 0.6731, 0.727, 0.6799, 0.727, 0.6799, 0.727, 0.6731, 0.727, 0.6461, 0.6549, 0.6461, 0.6405, 0.6461, 0.6405, 0.6461, 0.6549, 0.6529, 0.727, 0.6529, 0.7415, 0.6529, 0.7415, 0.6529, 0.727, 0.6461, 0.7415, 0.6461, 0.727, 0.6461, 0.727, 0.6461, 0.7415, 0.6799, 0.6405, 0.6799, 0.6549, 0.6799, 0.6549, 0.6799, 0.6405, 0.6596, 0.6693, 0.6596, 0.6549, 0.6596, 0.6549, 0.6596, 0.6693, 0.7061, 0.5663, 0.7154, 0.5663, 0.7154, 0.5663, 0.7061, 0.5663, 0.7433, 0.5663, 0.7433, 0.625, 0.7433, 0.625, 0.7433, 0.5663, 0.7247, 0.5663, 0.734, 0.5663, 0.734, 0.5663, 0.7247, 0.5663, 0.7433, 0.625, 0.7433, 0.6837, 0.7433, 0.6837, 0.7433, 0.625, 0.734, 0.5663, 0.7433, 0.5663, 0.7433, 0.5663, 0.734, 0.5663, 0.7433, 0.6837, 0.7433, 0.7425, 0.7433, 0.7425, 0.7433, 0.6837, 0.6875, 0.5663, 0.6968, 0.5663, 0.6968, 0.5663, 0.6875, 0.5663, 0.6875, 0.6837, 0.6875, 0.625, 0.6875, 0.625, 0.6875, 0.6837, 0.7061, 0.5663, 0.7154, 0.5663, 0.7154, 0.5663, 0.7061, 0.5663, 0.7154, 0.7425, 0.6875, 0.7425, 0.6875, 0.7425, 0.7154, 0.7425, 0.6968, 0.5663, 0.7061, 0.5663, 0.7061, 0.5663, 0.6968, 0.5663, 0.6875, 0.7425, 0.6875, 0.6837, 0.6875, 0.6837, 0.6875, 0.7425, 0.7433, 0.6837, 0.7433, 0.7425, 0.7433, 0.7425, 0.7433, 0.6837, 0.7433, 0.7425, 0.7154, 0.7425, 0.7154, 0.7425, 0.7433, 0.7425, 0.6875, 0.5663, 0.6968, 0.5663, 0.6968, 0.5663, 0.6875, 0.5663, 0.6968, 0.5663, 0.7061, 0.5663, 0.7061, 0.5663, 0.6968, 0.5663, 0.7154, 0.5663, 0.7247, 0.5663, 0.7247, 0.5663, 0.7154, 0.5663, 0.6875, 0.625, 0.6875, 0.5663, 0.6875, 0.5663, 0.6875, 0.625, 0.7061, 0.5663, 0.7154, 0.5663, 0.7154, 0.5663, 0.7061, 0.5663, 0.7433, 0.5663, 0.7433, 0.625, 0.7433, 0.625, 0.7433, 0.5663, 0.6875, 0.625, 0.6875, 0.5663, 0.6875, 0.5663, 0.6875, 0.625, 0.7154, 0.5663, 0.7247, 0.5663, 0.7247, 0.5663, 0.7154, 0.5663, 0.6968, 0.5663, 0.7061, 0.5663, 0.7061, 0.5663, 0.6968, 0.5663, 0.6875, 0.5663, 0.6968, 0.5663, 0.6968, 0.5663, 0.6875, 0.5663, 0.6875, 0.6837, 0.6875, 0.625, 0.6875, 0.625, 0.6875, 0.6837, 0.7433, 0.7425, 0.7154, 0.7425, 0.7154, 0.7425, 0.7433, 0.7425, 0.7154, 0.7425, 0.6875, 0.7425, 0.6875, 0.7425, 0.7154, 0.7425, 0.6875, 0.7425, 0.6875, 0.6837, 0.6875, 0.6837, 0.6875, 0.7425, 0.6875, 0.7425, 0.6875, 0.6837, 0.6875, 0.6837, 0.6875, 0.7425, 0.7154, 0.7425, 0.6875, 0.7425, 0.6875, 0.7425, 0.7154, 0.7425, 0.7433, 0.7425, 0.7154, 0.7425, 0.7154, 0.7425, 0.7433, 0.7425, 0.6875, 0.6837, 0.6875, 0.625, 0.6875, 0.625, 0.6875, 0.6837, 0.6875, 0.5663, 0.6968, 0.5663, 0.6968, 0.5663, 0.6875, 0.5663, 0.6968, 0.5663, 0.7061, 0.5663, 0.7061, 0.5663, 0.6968, 0.5663, 0.6875, 0.6837, 0.6875, 0.625, 0.6875, 0.625, 0.6875, 0.6837, 0.7433, 0.7425, 0.7154, 0.7425, 0.7154, 0.7425, 0.7433, 0.7425, 0.7154, 0.7425, 0.6875, 0.7425, 0.6875, 0.7425, 0.7154, 0.7425, 0.6875, 0.7425, 0.6875, 0.6837, 0.6875, 0.6837, 0.6875, 0.7425, 0.7433, 0.6837, 0.7433, 0.7425, 0.7433, 0.7425, 0.7433, 0.6837, 0.734, 0.5663, 0.7433, 0.5663, 0.7433, 0.5663, 0.734, 0.5663, 0.7433, 0.625, 0.7433, 0.6837, 0.7433, 0.6837, 0.7433, 0.625, 0.7247, 0.5663, 0.734, 0.5663, 0.734, 0.5663, 0.7247, 0.5663, 0.7433, 0.625, 0.7433, 0.6837, 0.7433, 0.6837, 0.7433, 0.625, 0.734, 0.5663, 0.7433, 0.5663, 0.7433, 0.5663, 0.734, 0.5663, 0.7433, 0.6837, 0.7433, 0.7425, 0.7433, 0.7425, 0.7433, 0.6837, 0.6875, 0.7425, 0.6875, 0.6837, 0.6875, 0.6837, 0.6875, 0.7425, 0.7154, 0.7425, 0.6875, 0.7425, 0.6875, 0.7425, 0.7154, 0.7425, 0.7433, 0.7425, 0.7154, 0.7425, 0.7154, 0.7425, 0.7433, 0.7425, 0.7433, 0.6837, 0.7433, 0.7425, 0.7433, 0.7425, 0.7433, 0.6837, 0.734, 0.5663, 0.7433, 0.5663, 0.7433, 0.5663, 0.734, 0.5663, 0.7433, 0.625, 0.7433, 0.6837, 0.7433, 0.6837, 0.7433, 0.625, 0.7247, 0.5663, 0.734, 0.5663, 0.734, 0.5663, 0.7247, 0.5663, 0.7433, 0.5663, 0.7433, 0.625, 0.7433, 0.625, 0.7433, 0.5663, 0.7061, 0.5663, 0.7154, 0.5663, 0.7154, 0.5663, 0.7061, 0.5663, 0.6875, 0.625, 0.6875, 0.5663, 0.6875, 0.5663, 0.6875, 0.625, 0.7154, 0.5663, 0.7247, 0.5663, 0.7247, 0.5663, 0.7154, 0.5663, 0.7433, 0.5663, 0.7433, 0.625, 0.7154, 0.625, 0.7154, 0.5663, 0.7247, 0.5663, 0.734, 0.5663, 0.7154, 0.5663, 0.7154, 0.625, 0.6875, 0.625, 0.6875, 0.5663, 0.6968, 0.5663, 0.7061, 0.5663, 0.7433, 0.625, 0.7433, 0.6837, 0.7154, 0.6837, 0.7154, 0.625, 0.7154, 0.625, 0.7154, 0.6837, 0.6875, 0.6837, 0.6875, 0.625, 0.7433, 0.6837, 0.7433, 0.7425, 0.7154, 0.7425, 0.7154, 0.6837, 0.7154, 0.6837, 0.7154, 0.7425, 0.6875, 0.7425, 0.6875, 0.6837, 0.7247, 0.5663, 0.734, 0.5663, 0.734, 0.5663, 0.7247, 0.5663, 0.7433, 0.5663, 0.7433, 0.625, 0.7433, 0.625, 0.7433, 0.5663, 0.7061, 0.5663, 0.7154, 0.5663, 0.7154, 0.5663, 0.7061, 0.5663, 0.6875, 0.625, 0.6875, 0.5663, 0.6875, 0.5663, 0.6875, 0.625, 0.7154, 0.5663, 0.7247, 0.5663, 0.7247, 0.5663, 0.7154, 0.5663, 0.6968, 0.5663, 0.7061, 0.5663, 0.7061, 0.5663, 0.6968, 0.5663, 0.6875, 0.5663, 0.6968, 0.5663, 0.6968, 0.5663, 0.6875, 0.5663, 0.6875, 0.6837, 0.6875, 0.625, 0.6875, 0.625, 0.6875, 0.6837, 0.375, 0.375, 0.625, 0.375, 0.625, 0.5, 0.375, 0.5, 0.375, 0.875, 0.625, 0.875, 0.625, 1.0, 0.375, 1.0, 0.375, 0.75, 0.625, 0.75, 0.625, 0.875, 0.375, 0.875, 0.375, 0.25, 0.625, 0.25, 0.625, 0.375, 0.375, 0.375, 0.875, 0.5, 0.75, 0.5, 0.75, 0.5, 0.875, 0.5, 0.375, 0.25, 0.625, 0.25, 0.625, 0.25, 0.375, 0.25, 0.25, 0.75, 0.375, 0.75, 0.375, 0.75, 0.25, 0.75, 0.125, 0.75, 0.25, 0.75, 0.25, 0.75, 0.125, 0.75, 0.25, 0.5, 0.125, 0.5, 0.125, 0.5, 0.25, 0.5, 0.75, 0.75, 0.875, 0.75, 0.875, 0.75, 0.75, 0.75, 0.625, 0.0, 0.375, 0.0, 0.375, 0.0, 0.625, 0.0, 0.625, 0.75, 0.625, 0.875, 0.625, 0.875, 0.625, 0.75])
me_cube_001.use_remesh_fix_poles = True
me_cube_001.use_remesh_preserve_attributes = False
me_cube_001.use_mirror_vertex_groups = False
me_cube_001.update()

# ---- objects
ob_cube_001 = bpy.data.objects.new('Cube.001', me_cube_001)

# ---- transforms, parenting, visibility, modifiers, constraints
ob_cube_001.location = (0.0, 0.0, 0.0)
ob_cube_001.lineart.crease_threshold = 0.0

# ---- collection membership
col_collection.objects.link(ob_cube_001)

# ---- scene / render settings (as saved in the file)
scene.frame_start = 1; scene.frame_end = 250; scene.frame_set(1)
scene.render.engine = 'BLENDER_EEVEE_NEXT'
scene.cycles.use_denoising = False
scene.cycles.samples = 128
scene.cycles.sampling_pattern = 'TABULATED_SOBOL'
scene.cycles.use_adaptive_sampling = False
scene.cycles.use_light_tree = False
scene.view_settings.view_transform = 'Filmic'
bpy.context.view_layer.update()

# ---- added for rendering (the .blend has no active camera and no usable light): camera, sun
cam_auto = bpy.data.cameras.new('AutoCamera')
cam_auto.lens = 50.0
cam_auto.sensor_width = 36.0
cam_auto.clip_end = 1000.0
ob_auto_camera = bpy.data.objects.new('AutoCamera', cam_auto)
scene.collection.objects.link(ob_auto_camera)
ob_auto_camera.location = (2.91932, -3.40019, 3.26929)
ob_auto_camera.rotation_euler = (1.09748, -7.21219e-08, 0.694738)
scene.camera = ob_auto_camera
light_auto_sun = bpy.data.lights.new('AutoSun', 'SUN')
light_auto_sun.energy = 3.0
light_auto_sun.angle = 0.0523599
ob_auto_sun = bpy.data.objects.new('AutoSun', light_auto_sun)
scene.collection.objects.link(ob_auto_sun)
ob_auto_sun.rotation_euler = (0.872665, 0.174533, 0.523599)
bpy.context.view_layer.update()
